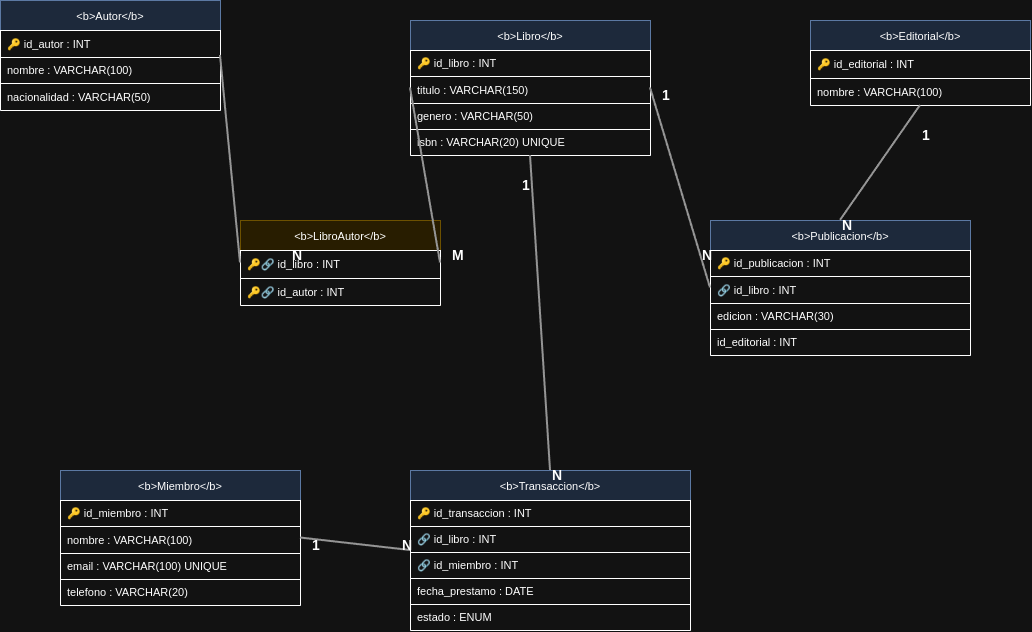

The diagram above was exported from draw.io. Its source (the exported page's mxGraphModel, read from the mxfile embedded in the PNG):
<mxGraphModel dx="1414" dy="798" grid="1" gridSize="10" guides="1" tooltips="1" connect="1" arrows="1" fold="1" page="1" pageScale="1" pageWidth="827" pageHeight="1169" math="0" shadow="0">
  <root>
    <mxCell id="0" />
    <mxCell id="1" parent="0" />
    <mxCell id="2" parent="1" style="shape=table;startSize=30;container=1;collapsible=0;childLayout=tableLayout;fontSize=11;fillColor=#dae8fc;strokeColor=#6c8ebf;align=center;" value="&lt;b&gt;Autor&lt;/b&gt;" vertex="1">
      <mxGeometry height="110" width="220" x="40" y="80" as="geometry" />
    </mxCell>
    <mxCell id="3" parent="2" style="shape=tableRow;whiteSpace=wrap;html=1;left=0;right=0;ports=0;fillColor=#ffffff;fontSize=11;align=left;spacingLeft=5;" value="🔑 id_autor : INT" vertex="1">
      <mxGeometry height="27" width="220" y="30" as="geometry" />
    </mxCell>
    <mxCell id="4" parent="2" style="shape=tableRow;whiteSpace=wrap;html=1;left=0;right=0;ports=0;fillColor=#ffffff;fontSize=11;align=left;spacingLeft=5;" value="nombre : VARCHAR(100)" vertex="1">
      <mxGeometry height="26" width="220" y="57" as="geometry" />
    </mxCell>
    <mxCell id="5" parent="2" style="shape=tableRow;whiteSpace=wrap;html=1;left=0;right=0;ports=0;fillColor=#ffffff;fontSize=11;align=left;spacingLeft=5;" value="nacionalidad : VARCHAR(50)" vertex="1">
      <mxGeometry height="27" width="220" y="83" as="geometry" />
    </mxCell>
    <mxCell id="6" parent="1" style="shape=table;startSize=30;container=1;collapsible=0;childLayout=tableLayout;fontSize=11;fillColor=#dae8fc;strokeColor=#6c8ebf;align=center;" value="&lt;b&gt;Libro&lt;/b&gt;" vertex="1">
      <mxGeometry height="135" width="240" x="450" y="100" as="geometry" />
    </mxCell>
    <mxCell id="7" parent="6" style="shape=tableRow;whiteSpace=wrap;html=1;left=0;right=0;ports=0;fillColor=#ffffff;fontSize=11;align=left;spacingLeft=5;" value="🔑 id_libro : INT" vertex="1">
      <mxGeometry height="26" width="240" y="30" as="geometry" />
    </mxCell>
    <mxCell id="8" parent="6" style="shape=tableRow;whiteSpace=wrap;html=1;left=0;right=0;ports=0;fillColor=#ffffff;fontSize=11;align=left;spacingLeft=5;" value="titulo : VARCHAR(150)" vertex="1">
      <mxGeometry height="27" width="240" y="56" as="geometry" />
    </mxCell>
    <mxCell id="9" parent="6" style="shape=tableRow;whiteSpace=wrap;html=1;left=0;right=0;ports=0;fillColor=#ffffff;fontSize=11;align=left;spacingLeft=5;" value="genero : VARCHAR(50)" vertex="1">
      <mxGeometry height="26" width="240" y="83" as="geometry" />
    </mxCell>
    <mxCell id="10" parent="6" style="shape=tableRow;whiteSpace=wrap;html=1;left=0;right=0;ports=0;fillColor=#ffffff;fontSize=11;align=left;spacingLeft=5;" value="isbn : VARCHAR(20) UNIQUE" vertex="1">
      <mxGeometry height="26" width="240" y="109" as="geometry" />
    </mxCell>
    <mxCell id="11" parent="1" style="shape=table;startSize=30;container=1;collapsible=0;childLayout=tableLayout;fontSize=11;fillColor=#fff2cc;strokeColor=#d6b656;align=center;" value="&lt;b&gt;LibroAutor&lt;/b&gt;" vertex="1">
      <mxGeometry height="85" width="200" x="280" y="300" as="geometry" />
    </mxCell>
    <mxCell id="12" parent="11" style="shape=tableRow;whiteSpace=wrap;html=1;left=0;right=0;ports=0;fillColor=#ffffff;fontSize=11;align=left;spacingLeft=5;" value="🔑🔗 id_libro : INT" vertex="1">
      <mxGeometry height="28" width="200" y="30" as="geometry" />
    </mxCell>
    <mxCell id="13" parent="11" style="shape=tableRow;whiteSpace=wrap;html=1;left=0;right=0;ports=0;fillColor=#ffffff;fontSize=11;align=left;spacingLeft=5;" value="🔑🔗 id_autor : INT" vertex="1">
      <mxGeometry height="27" width="200" y="58" as="geometry" />
    </mxCell>
    <mxCell id="14" parent="1" style="shape=table;startSize=30;container=1;collapsible=0;childLayout=tableLayout;fontSize=11;fillColor=#dae8fc;strokeColor=#6c8ebf;align=center;" value="&lt;b&gt;Editorial&lt;/b&gt;" vertex="1">
      <mxGeometry height="85" width="220" x="850" y="100" as="geometry" />
    </mxCell>
    <mxCell id="15" parent="14" style="shape=tableRow;whiteSpace=wrap;html=1;left=0;right=0;ports=0;fillColor=#ffffff;fontSize=11;align=left;spacingLeft=5;" value="🔑 id_editorial : INT" vertex="1">
      <mxGeometry height="28" width="220" y="30" as="geometry" />
    </mxCell>
    <mxCell id="16" parent="14" style="shape=tableRow;whiteSpace=wrap;html=1;left=0;right=0;ports=0;fillColor=#ffffff;fontSize=11;align=left;spacingLeft=5;" value="nombre : VARCHAR(100)" vertex="1">
      <mxGeometry height="27" width="220" y="58" as="geometry" />
    </mxCell>
    <mxCell id="17" parent="1" style="shape=table;startSize=30;container=1;collapsible=0;childLayout=tableLayout;fontSize=11;fillColor=#dae8fc;strokeColor=#6c8ebf;align=center;" value="&lt;b&gt;Publicacion&lt;/b&gt;" vertex="1">
      <mxGeometry height="135" width="260" x="750" y="300" as="geometry" />
    </mxCell>
    <mxCell id="18" parent="17" style="shape=tableRow;whiteSpace=wrap;html=1;left=0;right=0;ports=0;fillColor=#ffffff;fontSize=11;align=left;spacingLeft=5;" value="🔑 id_publicacion : INT" vertex="1">
      <mxGeometry height="26" width="260" y="30" as="geometry" />
    </mxCell>
    <mxCell id="19" parent="17" style="shape=tableRow;whiteSpace=wrap;html=1;left=0;right=0;ports=0;fillColor=#ffffff;fontSize=11;align=left;spacingLeft=5;" value="🔗 id_libro : INT" vertex="1">
      <mxGeometry height="27" width="260" y="56" as="geometry" />
    </mxCell>
    <mxCell id="20" parent="17" style="shape=tableRow;whiteSpace=wrap;html=1;left=0;right=0;ports=0;fillColor=#ffffff;fontSize=11;align=left;spacingLeft=5;" value="edicion : VARCHAR(30)" vertex="1">
      <mxGeometry height="26" width="260" y="83" as="geometry" />
    </mxCell>
    <mxCell id="21" parent="17" style="shape=tableRow;whiteSpace=wrap;html=1;left=0;right=0;ports=0;fillColor=#ffffff;fontSize=11;align=left;spacingLeft=5;" value=" id_editorial : INT" vertex="1">
      <mxGeometry height="26" width="260" y="109" as="geometry" />
    </mxCell>
    <mxCell id="22" parent="1" style="shape=table;startSize=30;container=1;collapsible=0;childLayout=tableLayout;fontSize=11;fillColor=#dae8fc;strokeColor=#6c8ebf;align=center;" value="&lt;b&gt;Miembro&lt;/b&gt;" vertex="1">
      <mxGeometry height="135" width="240" x="100" y="550" as="geometry" />
    </mxCell>
    <mxCell id="23" parent="22" style="shape=tableRow;whiteSpace=wrap;html=1;left=0;right=0;ports=0;fillColor=#ffffff;fontSize=11;align=left;spacingLeft=5;" value="🔑 id_miembro : INT" vertex="1">
      <mxGeometry height="26" width="240" y="30" as="geometry" />
    </mxCell>
    <mxCell id="24" parent="22" style="shape=tableRow;whiteSpace=wrap;html=1;left=0;right=0;ports=0;fillColor=#ffffff;fontSize=11;align=left;spacingLeft=5;" value="nombre : VARCHAR(100)" vertex="1">
      <mxGeometry height="27" width="240" y="56" as="geometry" />
    </mxCell>
    <mxCell id="25" parent="22" style="shape=tableRow;whiteSpace=wrap;html=1;left=0;right=0;ports=0;fillColor=#ffffff;fontSize=11;align=left;spacingLeft=5;" value="email : VARCHAR(100) UNIQUE" vertex="1">
      <mxGeometry height="26" width="240" y="83" as="geometry" />
    </mxCell>
    <mxCell id="26" parent="22" style="shape=tableRow;whiteSpace=wrap;html=1;left=0;right=0;ports=0;fillColor=#ffffff;fontSize=11;align=left;spacingLeft=5;" value="telefono : VARCHAR(20)" vertex="1">
      <mxGeometry height="26" width="240" y="109" as="geometry" />
    </mxCell>
    <mxCell id="27" parent="1" style="shape=table;startSize=30;container=1;collapsible=0;childLayout=tableLayout;fontSize=11;fillColor=#dae8fc;strokeColor=#6c8ebf;align=center;" value="&lt;b&gt;Transaccion&lt;/b&gt;" vertex="1">
      <mxGeometry height="160" width="280" x="450" y="550" as="geometry" />
    </mxCell>
    <mxCell id="28" parent="27" style="shape=tableRow;whiteSpace=wrap;html=1;left=0;right=0;ports=0;fillColor=#ffffff;fontSize=11;align=left;spacingLeft=5;" value="🔑 id_transaccion : INT" vertex="1">
      <mxGeometry height="26" width="280" y="30" as="geometry" />
    </mxCell>
    <mxCell id="29" parent="27" style="shape=tableRow;whiteSpace=wrap;html=1;left=0;right=0;ports=0;fillColor=#ffffff;fontSize=11;align=left;spacingLeft=5;" value="🔗 id_libro : INT" vertex="1">
      <mxGeometry height="26" width="280" y="56" as="geometry" />
    </mxCell>
    <mxCell id="30" parent="27" style="shape=tableRow;whiteSpace=wrap;html=1;left=0;right=0;ports=0;fillColor=#ffffff;fontSize=11;align=left;spacingLeft=5;" value="🔗 id_miembro : INT" vertex="1">
      <mxGeometry height="26" width="280" y="82" as="geometry" />
    </mxCell>
    <mxCell id="31" parent="27" style="shape=tableRow;whiteSpace=wrap;html=1;left=0;right=0;ports=0;fillColor=#ffffff;fontSize=11;align=left;spacingLeft=5;" value="fecha_prestamo : DATE" vertex="1">
      <mxGeometry height="26" width="280" y="108" as="geometry" />
    </mxCell>
    <mxCell id="32" parent="27" style="shape=tableRow;whiteSpace=wrap;html=1;left=0;right=0;ports=0;fillColor=#ffffff;fontSize=11;align=left;spacingLeft=5;" value="estado : ENUM" vertex="1">
      <mxGeometry height="26" width="280" y="134" as="geometry" />
    </mxCell>
    <mxCell id="33" edge="1" parent="1" source="2" style="endArrow=none;html=1;exitX=1;exitY=0.5;entryX=0;entryY=0.5;strokeColor=#666666;strokeWidth=2;" target="11">
      <mxGeometry relative="1" as="geometry" />
    </mxCell>
    <mxCell id="34" edge="1" parent="1" source="11" style="endArrow=none;html=1;exitX=1;exitY=0.5;entryX=0;entryY=0.5;strokeColor=#666666;strokeWidth=2;" target="6">
      <mxGeometry relative="1" as="geometry" />
    </mxCell>
    <mxCell id="35" parent="1" style="text;html=1;fontSize=14;fontStyle=1;fillColor=none;" value="N" vertex="1">
      <mxGeometry height="20" width="20" x="330" y="320" as="geometry" />
    </mxCell>
    <mxCell id="36" parent="1" style="text;html=1;fontSize=14;fontStyle=1;fillColor=none;" value="M" vertex="1">
      <mxGeometry height="20" width="20" x="490" y="320" as="geometry" />
    </mxCell>
    <mxCell id="37" edge="1" parent="1" source="6" style="endArrow=none;html=1;exitX=1;exitY=0.5;entryX=0;entryY=0.5;strokeColor=#666666;strokeWidth=2;" target="17">
      <mxGeometry relative="1" as="geometry" />
    </mxCell>
    <mxCell id="38" parent="1" style="text;html=1;fontSize=14;fontStyle=1;fillColor=none;" value="1" vertex="1">
      <mxGeometry height="20" width="20" x="700" y="160" as="geometry" />
    </mxCell>
    <mxCell id="39" parent="1" style="text;html=1;fontSize=14;fontStyle=1;fillColor=none;" value="N" vertex="1">
      <mxGeometry height="20" width="20" x="740" y="320" as="geometry" />
    </mxCell>
    <mxCell id="40" edge="1" parent="1" source="14" style="endArrow=none;html=1;exitX=0.5;exitY=1;entryX=0.5;entryY=0;strokeColor=#666666;strokeWidth=2;" target="17">
      <mxGeometry relative="1" as="geometry" />
    </mxCell>
    <mxCell id="41" parent="1" style="text;html=1;fontSize=14;fontStyle=1;fillColor=none;" value="1" vertex="1">
      <mxGeometry height="20" width="20" x="960" y="200" as="geometry" />
    </mxCell>
    <mxCell id="42" parent="1" style="text;html=1;fontSize=14;fontStyle=1;fillColor=none;" value="N" vertex="1">
      <mxGeometry height="20" width="20" x="880" y="290" as="geometry" />
    </mxCell>
    <mxCell id="43" edge="1" parent="1" source="6" style="endArrow=none;html=1;exitX=0.5;exitY=1;entryX=0.5;entryY=0;strokeColor=#666666;strokeWidth=2;" target="27">
      <mxGeometry relative="1" as="geometry" />
    </mxCell>
    <mxCell id="44" parent="1" style="text;html=1;fontSize=14;fontStyle=1;fillColor=none;" value="1" vertex="1">
      <mxGeometry height="20" width="20" x="560" y="250" as="geometry" />
    </mxCell>
    <mxCell id="45" parent="1" style="text;html=1;fontSize=14;fontStyle=1;fillColor=none;" value="N" vertex="1">
      <mxGeometry height="20" width="20" x="590" y="540" as="geometry" />
    </mxCell>
    <mxCell id="46" edge="1" parent="1" source="22" style="endArrow=none;html=1;exitX=1;exitY=0.5;entryX=0;entryY=0.5;strokeColor=#666666;strokeWidth=2;" target="27">
      <mxGeometry relative="1" as="geometry" />
    </mxCell>
    <mxCell id="47" parent="1" style="text;html=1;fontSize=14;fontStyle=1;fillColor=none;" value="1" vertex="1">
      <mxGeometry height="20" width="20" x="350" y="610" as="geometry" />
    </mxCell>
    <mxCell id="48" parent="1" style="text;html=1;fontSize=14;fontStyle=1;fillColor=none;" value="N" vertex="1">
      <mxGeometry height="20" width="20" x="440" y="610" as="geometry" />
    </mxCell>
  </root>
</mxGraphModel>